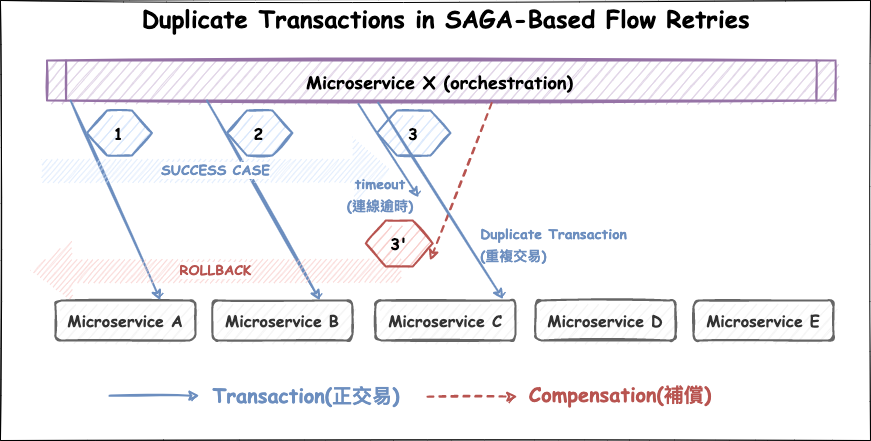

The diagram above was exported from draw.io. Its source (the exported page's mxGraphModel, read from the mxfile embedded in the PNG):
<mxGraphModel dx="3520" dy="1360" grid="1" gridSize="10" guides="1" tooltips="1" connect="1" arrows="1" fold="1" page="1" pageScale="1" pageWidth="827" pageHeight="1169" math="0" shadow="0">
  <root>
    <mxCell id="0" />
    <mxCell id="1" parent="0" />
    <mxCell id="2" value="" style="rounded=0;whiteSpace=wrap;html=1;shadow=0;glass=0;labelBackgroundColor=none;sketch=1;fontSize=16;strokeWidth=1;" vertex="1" parent="1">
      <mxGeometry x="-1228.02" y="2510" width="870" height="440" as="geometry" />
    </mxCell>
    <mxCell id="3" value="&lt;font face=&quot;Comic Sans MS&quot;&gt;&lt;span style=&quot;font-size: 24px;&quot;&gt;&lt;b&gt;&amp;nbsp;&lt;/b&gt;&lt;/span&gt;&lt;/font&gt;&lt;font face=&quot;Comic Sans MS&quot; style=&quot;font-size: 24px;&quot;&gt;&lt;b&gt;Duplicate Transactions in SAGA-Based Flow Retries&lt;/b&gt;&lt;/font&gt;&lt;font face=&quot;Comic Sans MS&quot;&gt;&lt;span style=&quot;font-size: 24px;&quot;&gt;&lt;b&gt;&lt;br&gt;&lt;/b&gt;&lt;/span&gt;&lt;/font&gt;" style="text;html=1;strokeColor=none;fillColor=none;align=center;verticalAlign=middle;whiteSpace=wrap;rounded=0;shadow=0;glass=0;labelBackgroundColor=none;sketch=1;fontSize=16;fontColor=#000000;" vertex="1" parent="1">
      <mxGeometry x="-1126.98" y="2510" width="678.47" height="38" as="geometry" />
    </mxCell>
    <mxCell id="4" value="&lt;font size=&quot;1&quot; face=&quot;Comic Sans MS&quot;&gt;&lt;b style=&quot;font-size: 16px;&quot;&gt;Microservice A&lt;/b&gt;&lt;/font&gt;" style="rounded=1;whiteSpace=wrap;html=1;shadow=0;glass=0;sketch=1;fontSize=14;strokeColor=#666666;strokeWidth=2;fillColor=#f5f5f5;fontColor=#333333;" vertex="1" parent="1">
      <mxGeometry x="-1173.02" y="2810" width="140" height="40" as="geometry" />
    </mxCell>
    <mxCell id="5" value="&lt;b style=&quot;font-family: &amp;quot;Comic Sans MS&amp;quot;; font-size: 16px;&quot;&gt;Microservice B&lt;/b&gt;" style="rounded=1;whiteSpace=wrap;html=1;shadow=0;glass=0;sketch=1;fontSize=14;strokeColor=#666666;strokeWidth=2;fillColor=#f5f5f5;fontColor=#333333;" vertex="1" parent="1">
      <mxGeometry x="-1016.0999999999999" y="2810" width="140" height="40" as="geometry" />
    </mxCell>
    <mxCell id="6" value="&lt;b style=&quot;font-family: &amp;quot;Comic Sans MS&amp;quot;; font-size: 16px;&quot;&gt;Microservice C&lt;/b&gt;" style="rounded=1;whiteSpace=wrap;html=1;shadow=0;glass=0;sketch=1;fontSize=14;strokeColor=#666666;strokeWidth=2;fillColor=#f5f5f5;fontColor=#333333;" vertex="1" parent="1">
      <mxGeometry x="-853.02" y="2810" width="140" height="40" as="geometry" />
    </mxCell>
    <mxCell id="7" value="&lt;b style=&quot;font-family: &amp;quot;Comic Sans MS&amp;quot;; font-size: 16px;&quot;&gt;Microservice D&lt;/b&gt;" style="rounded=1;whiteSpace=wrap;html=1;shadow=0;glass=0;sketch=1;fontSize=14;strokeColor=#666666;strokeWidth=2;fillColor=#f5f5f5;fontColor=#333333;" vertex="1" parent="1">
      <mxGeometry x="-693.02" y="2810" width="140" height="40" as="geometry" />
    </mxCell>
    <mxCell id="8" value="&lt;p style=&quot;margin: 0px; font-variant-numeric: normal; font-variant-east-asian: normal; font-stretch: normal; line-height: normal;&quot; class=&quot;p1&quot;&gt;&lt;b style=&quot;font-family: &amp;quot;Comic Sans MS&amp;quot;; font-size: 16px;&quot;&gt;Microservice E&lt;/b&gt;&lt;br&gt;&lt;/p&gt;" style="rounded=1;whiteSpace=wrap;html=1;shadow=0;glass=0;sketch=1;fontSize=14;strokeColor=#666666;strokeWidth=2;fillColor=#f5f5f5;align=center;fontColor=#333333;" vertex="1" parent="1">
      <mxGeometry x="-535.02" y="2810" width="140" height="40" as="geometry" />
    </mxCell>
    <mxCell id="9" value="&lt;b style=&quot;&quot;&gt;&lt;font style=&quot;font-size: 18px;&quot;&gt;Microservice X (orchestration)&lt;/font&gt;&lt;/b&gt;" style="shape=process;whiteSpace=wrap;html=1;backgroundOutline=1;rounded=0;shadow=0;glass=0;sketch=1;fontFamily=Comic Sans MS;fontSize=20;strokeColor=#9673a6;strokeWidth=2;fillColor=#e1d5e7;size=0.023462270133164237;" vertex="1" parent="1">
      <mxGeometry x="-1181.52" y="2570" width="788.5" height="40" as="geometry" />
    </mxCell>
    <mxCell id="10" value="" style="endArrow=classic;html=1;rounded=0;shadow=0;sketch=1;fontFamily=Comic Sans MS;fontSize=18;fontColor=#FF3333;strokeWidth=2;exitX=0.03;exitY=1.003;exitDx=0;exitDy=0;entryX=0.75;entryY=0;entryDx=0;entryDy=0;fillColor=#dae8fc;strokeColor=#6c8ebf;exitPerimeter=0;" edge="1" source="9" target="4" parent="1">
      <mxGeometry width="50" height="50" relative="1" as="geometry">
        <mxPoint x="-846.1" y="2630" as="sourcePoint" />
        <mxPoint x="-796.1" y="2580" as="targetPoint" />
      </mxGeometry>
    </mxCell>
    <mxCell id="11" value="" style="endArrow=classic;html=1;rounded=0;shadow=0;sketch=1;fontFamily=Comic Sans MS;fontSize=18;fontColor=#FF3333;strokeWidth=2;fillColor=#dae8fc;strokeColor=#6c8ebf;" edge="1" parent="1">
      <mxGeometry width="50" height="50" relative="1" as="geometry">
        <mxPoint x="-1021.52" y="2610.0000000000005" as="sourcePoint" />
        <mxPoint x="-908.5" y="2810" as="targetPoint" />
      </mxGeometry>
    </mxCell>
    <mxCell id="12" value="" style="endArrow=classic;html=1;rounded=0;shadow=0;sketch=1;fontFamily=Comic Sans MS;fontSize=18;fontColor=#FF3333;strokeWidth=2;exitX=0.395;exitY=1.086;exitDx=0;exitDy=0;exitPerimeter=0;fillColor=#dae8fc;strokeColor=#6c8ebf;entryX=0;entryY=0.5;entryDx=0;entryDy=0;" edge="1" source="9" parent="1">
      <mxGeometry width="50" height="50" relative="1" as="geometry">
        <mxPoint x="-840.9635" y="2470" as="sourcePoint" />
        <mxPoint x="-809.8199999999997" y="2706.9999999999995" as="targetPoint" />
      </mxGeometry>
    </mxCell>
    <mxCell id="13" value="" style="endArrow=classic;html=1;rounded=0;shadow=0;sketch=1;fontFamily=Comic Sans MS;fontSize=18;fontColor=#FF3333;strokeWidth=2;exitX=0.564;exitY=1.064;exitDx=0;exitDy=0;exitPerimeter=0;fillColor=#f8cecc;strokeColor=#b85450;dashed=1;" edge="1" source="9" parent="1">
      <mxGeometry width="50" height="50" relative="1" as="geometry">
        <mxPoint x="-737.2630000000001" y="2509" as="sourcePoint" />
        <mxPoint x="-798.5" y="2770" as="targetPoint" />
      </mxGeometry>
    </mxCell>
    <mxCell id="14" value="&lt;font color=&quot;#6c8ebf&quot; face=&quot;Comic Sans MS&quot;&gt;&lt;b&gt;SUCCESS CASE&lt;/b&gt;&lt;/font&gt;" style="shape=flexArrow;endArrow=classic;html=1;rounded=0;shadow=0;sketch=1;fontSize=14;fontColor=#000000;strokeWidth=1;curved=1;endWidth=46.09418282548476;endSize=12.814285714285717;width=22.857142857142858;fillColor=#dae8fc;strokeColor=none;" edge="1" parent="1">
      <mxGeometry width="50" height="50" relative="1" as="geometry">
        <mxPoint x="-1187.21" y="2680.2599999999998" as="sourcePoint" />
        <mxPoint x="-837.21" y="2679.9400000000005" as="targetPoint" />
      </mxGeometry>
    </mxCell>
    <mxCell id="15" value="&lt;font color=&quot;#b85450&quot; face=&quot;Comic Sans MS&quot;&gt;&lt;b&gt;ROLLBACK&lt;/b&gt;&lt;/font&gt;" style="shape=flexArrow;endArrow=classic;html=1;rounded=0;shadow=0;sketch=1;fontSize=14;fontColor=#000000;strokeWidth=1;curved=1;endWidth=35.62326869806094;endSize=13.178947368421053;width=23.157894736842106;fillColor=#f8cecc;strokeColor=none;" edge="1" parent="1">
      <mxGeometry width="50" height="50" relative="1" as="geometry">
        <mxPoint x="-827.0799999999999" y="2779.4400000000005" as="sourcePoint" />
        <mxPoint x="-1198.5" y="2780" as="targetPoint" />
      </mxGeometry>
    </mxCell>
    <mxCell id="16" value="&lt;p style=&quot;margin: 0px; font-variant-numeric: normal; font-variant-east-asian: normal; font-stretch: normal; line-height: normal;&quot; class=&quot;p1&quot;&gt;&lt;font face=&quot;Comic Sans MS&quot;&gt;&lt;span style=&quot;font-size: 16px;&quot;&gt;&lt;b&gt;1&lt;/b&gt;&lt;/span&gt;&lt;/font&gt;&lt;/p&gt;" style="shape=hexagon;perimeter=hexagonPerimeter2;whiteSpace=wrap;html=1;fixedSize=1;rounded=0;shadow=0;glass=0;sketch=1;fontSize=14;strokeColor=#6c8ebf;strokeWidth=2;fillColor=#dae8fc;align=center;size=20;" vertex="1" parent="1">
      <mxGeometry x="-1141.52" y="2620" width="65" height="45" as="geometry" />
    </mxCell>
    <mxCell id="17" value="&lt;p style=&quot;margin: 0px; font-variant-numeric: normal; font-variant-east-asian: normal; font-stretch: normal; line-height: normal;&quot; class=&quot;p1&quot;&gt;&lt;font face=&quot;Comic Sans MS&quot;&gt;&lt;span style=&quot;font-size: 16px;&quot;&gt;&lt;b&gt;2&lt;/b&gt;&lt;/span&gt;&lt;/font&gt;&lt;/p&gt;" style="shape=hexagon;perimeter=hexagonPerimeter2;whiteSpace=wrap;html=1;fixedSize=1;rounded=0;shadow=0;glass=0;sketch=1;fontSize=14;strokeColor=#6c8ebf;strokeWidth=2;fillColor=#dae8fc;align=center;" vertex="1" parent="1">
      <mxGeometry x="-1001.52" y="2620" width="65.42" height="45" as="geometry" />
    </mxCell>
    <mxCell id="18" value="&lt;font face=&quot;Comic Sans MS&quot;&gt;&lt;span style=&quot;font-size: 16px;&quot;&gt;&lt;b&gt;3'&lt;/b&gt;&lt;/span&gt;&lt;/font&gt;" style="shape=hexagon;perimeter=hexagonPerimeter2;whiteSpace=wrap;html=1;fixedSize=1;rounded=0;shadow=0;glass=0;sketch=1;fontSize=14;strokeColor=#b85450;strokeWidth=2;fillColor=#f8cecc;" vertex="1" parent="1">
      <mxGeometry x="-862.6800000000001" y="2730" width="66.92" height="46" as="geometry" />
    </mxCell>
    <mxCell id="19" value="" style="group" vertex="1" connectable="0" parent="1">
      <mxGeometry x="-851.52" y="2620" width="76.25" height="55" as="geometry" />
    </mxCell>
    <mxCell id="20" value="&lt;p style=&quot;margin: 0px; font-variant-numeric: normal; font-variant-east-asian: normal; font-stretch: normal; line-height: normal;&quot; class=&quot;p1&quot;&gt;&lt;font face=&quot;Comic Sans MS&quot;&gt;&lt;span style=&quot;font-size: 16px;&quot;&gt;&lt;b&gt;3&lt;/b&gt;&lt;/span&gt;&lt;/font&gt;&lt;/p&gt;" style="shape=hexagon;perimeter=hexagonPerimeter2;whiteSpace=wrap;html=1;fixedSize=1;rounded=0;shadow=0;glass=0;sketch=1;fontSize=14;strokeColor=#6c8ebf;strokeWidth=2;fillColor=#dae8fc;align=center;" vertex="1" parent="19">
      <mxGeometry width="73.5" height="45" as="geometry" />
    </mxCell>
    <mxCell id="21" value="&lt;b&gt;&lt;font face=&quot;Comic Sans MS&quot; style=&quot;&quot;&gt;&lt;font color=&quot;#6c8ebf&quot; style=&quot;font-size: 14px;&quot;&gt;timeout&lt;br&gt;(連線逾時)&lt;/font&gt;&lt;br&gt;&lt;/font&gt;&lt;/b&gt;" style="text;html=1;strokeColor=none;fillColor=none;align=center;verticalAlign=middle;whiteSpace=wrap;rounded=1;shadow=0;glass=0;labelBackgroundColor=none;sketch=1;fontSize=16;strokeWidth=1;" vertex="1" parent="1">
      <mxGeometry x="-904" y="2683" width="111.56" height="41.5" as="geometry" />
    </mxCell>
    <mxCell id="22" value="" style="endArrow=classic;html=1;rounded=0;shadow=0;sketch=1;fontFamily=Comic Sans MS;fontSize=18;fontColor=#FF3333;strokeWidth=2;exitX=0.42;exitY=1.057;exitDx=0;exitDy=0;exitPerimeter=0;fillColor=#dae8fc;strokeColor=#6c8ebf;entryX=0.912;entryY=-0.03;entryDx=0;entryDy=0;entryPerimeter=0;" edge="1" source="9" target="6" parent="1">
      <mxGeometry width="50" height="50" relative="1" as="geometry">
        <mxPoint x="-860.0625" y="2623.44" as="sourcePoint" />
        <mxPoint x="-796.52" y="2720.000000000001" as="targetPoint" />
      </mxGeometry>
    </mxCell>
    <mxCell id="23" value="&lt;div style=&quot;text-align: left;&quot;&gt;&lt;b style=&quot;background-color: initial;&quot;&gt;&lt;font face=&quot;Comic Sans MS&quot;&gt;&lt;font color=&quot;#6c8ebf&quot; style=&quot;font-size: 14px;&quot;&gt;Duplicate Transaction&lt;/font&gt;&lt;/font&gt;&lt;/b&gt;&lt;/div&gt;&lt;div style=&quot;text-align: left;&quot;&gt;&lt;b style=&quot;background-color: initial;&quot;&gt;&lt;font face=&quot;Comic Sans MS&quot;&gt;&lt;font color=&quot;#6c8ebf&quot; style=&quot;font-size: 14px;&quot;&gt;(重複交易)&lt;/font&gt;&lt;/font&gt;&lt;/b&gt;&lt;/div&gt;" style="text;html=1;strokeColor=none;fillColor=none;align=center;verticalAlign=middle;whiteSpace=wrap;rounded=1;shadow=0;glass=0;labelBackgroundColor=none;sketch=1;fontSize=16;strokeWidth=1;" vertex="1" parent="1">
      <mxGeometry x="-749.29" y="2733.5" width="148.5" height="40" as="geometry" />
    </mxCell>
    <mxCell id="24" value="" style="endArrow=classic;html=1;rounded=0;shadow=0;sketch=1;fontFamily=Comic Sans MS;fontSize=18;fontColor=#FF3333;strokeWidth=2;fillColor=#dae8fc;strokeColor=#6c8ebf;" edge="1" parent="1">
      <mxGeometry width="50" height="50" relative="1" as="geometry">
        <mxPoint x="-1119.0299999999997" y="2905.17" as="sourcePoint" />
        <mxPoint x="-1029.0300000000002" y="2905.17" as="targetPoint" />
      </mxGeometry>
    </mxCell>
    <mxCell id="25" value="&lt;b&gt;&lt;font face=&quot;Comic Sans MS&quot; style=&quot;font-size: 20px;&quot;&gt;&lt;font color=&quot;#6c8ebf&quot; style=&quot;font-size: 20px;&quot;&gt;Transaction(正交易)&lt;/font&gt;&lt;br&gt;&lt;/font&gt;&lt;/b&gt;" style="text;html=1;strokeColor=none;fillColor=none;align=center;verticalAlign=middle;whiteSpace=wrap;rounded=0;shadow=0;glass=0;labelBackgroundColor=none;sketch=1;fontSize=16;fontColor=#000000;" vertex="1" parent="1">
      <mxGeometry x="-1022.13" y="2882.17" width="199.62" height="46" as="geometry" />
    </mxCell>
    <mxCell id="26" value="&lt;b&gt;&lt;font face=&quot;Comic Sans MS&quot; style=&quot;font-size: 20px;&quot;&gt;&lt;font color=&quot;#b85450&quot; style=&quot;font-size: 20px;&quot;&gt;Compensation(補償)&lt;/font&gt;&lt;br&gt;&lt;/font&gt;&lt;/b&gt;" style="text;html=1;strokeColor=none;fillColor=none;align=center;verticalAlign=middle;whiteSpace=wrap;rounded=0;shadow=0;glass=0;labelBackgroundColor=none;sketch=1;fontSize=16;fontColor=#000000;" vertex="1" parent="1">
      <mxGeometry x="-707.99" y="2874.17" width="200.23" height="60" as="geometry" />
    </mxCell>
    <mxCell id="27" value="" style="endArrow=classic;html=1;rounded=0;shadow=0;sketch=1;fontFamily=Comic Sans MS;fontSize=18;fontColor=#FF3333;strokeWidth=2;fillColor=#f8cecc;strokeColor=#b85450;dashed=1;" edge="1" parent="1">
      <mxGeometry width="50" height="50" relative="1" as="geometry">
        <mxPoint x="-801.0299999999997" y="2906.17" as="sourcePoint" />
        <mxPoint x="-711.0299999999997" y="2906.17" as="targetPoint" />
      </mxGeometry>
    </mxCell>
  </root>
</mxGraphModel>